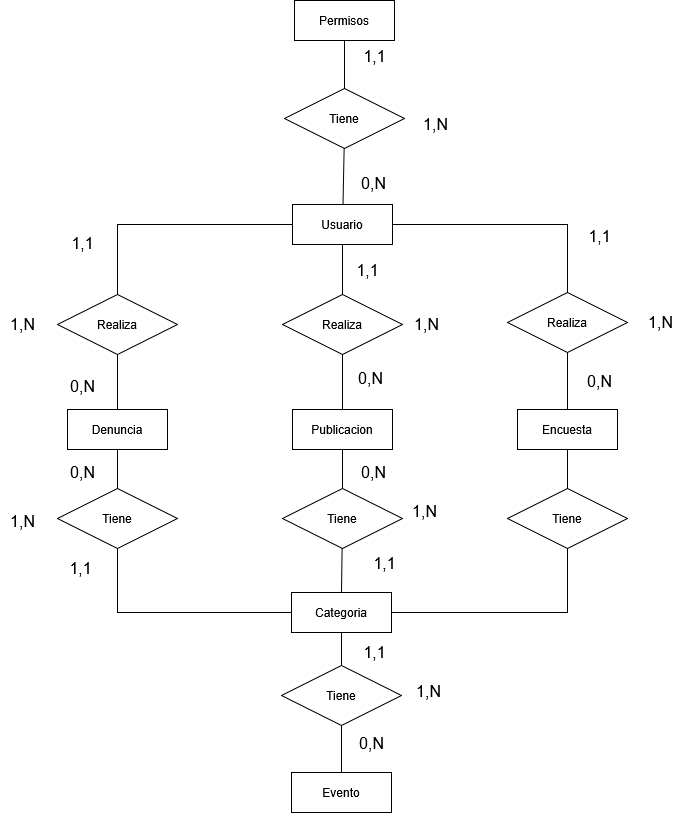

The diagram above was exported from draw.io. Its source (the exported page's mxGraphModel, read from the mxfile embedded in the PNG):
<mxGraphModel dx="2437" dy="1513" grid="0" gridSize="10" guides="1" tooltips="1" connect="1" arrows="1" fold="1" page="0" pageScale="1" pageWidth="827" pageHeight="1169" math="0" shadow="0">
  <root>
    <mxCell id="0" />
    <mxCell id="1" parent="0" />
    <mxCell id="IFZUyWHGjoDO9syIDjHj-3" style="edgeStyle=orthogonalEdgeStyle;rounded=0;orthogonalLoop=1;jettySize=auto;html=1;entryX=0.5;entryY=0;entryDx=0;entryDy=0;endArrow=none;startFill=0;" parent="1" source="Bpbd6qJsoEaYmR1UW6FN-1" target="IFZUyWHGjoDO9syIDjHj-1" edge="1">
      <mxGeometry relative="1" as="geometry" />
    </mxCell>
    <mxCell id="IFZUyWHGjoDO9syIDjHj-5" style="edgeStyle=orthogonalEdgeStyle;rounded=0;orthogonalLoop=1;jettySize=auto;html=1;exitX=0;exitY=0.5;exitDx=0;exitDy=0;endArrow=none;startFill=0;" parent="1" source="Bpbd6qJsoEaYmR1UW6FN-1" target="IFZUyWHGjoDO9syIDjHj-2" edge="1">
      <mxGeometry relative="1" as="geometry" />
    </mxCell>
    <mxCell id="Bpbd6qJsoEaYmR1UW6FN-1" value="&lt;div&gt;Usuario&lt;/div&gt;" style="whiteSpace=wrap;html=1;align=center;" parent="1" vertex="1">
      <mxGeometry x="254" y="-24" width="100" height="40" as="geometry" />
    </mxCell>
    <mxCell id="Bpbd6qJsoEaYmR1UW6FN-10" style="edgeStyle=none;curved=1;rounded=0;orthogonalLoop=1;jettySize=auto;html=1;exitX=0.5;exitY=1;exitDx=0;exitDy=0;fontSize=12;startSize=8;endSize=8;endArrow=none;startFill=0;" parent="1" source="Bpbd6qJsoEaYmR1UW6FN-2" target="Bpbd6qJsoEaYmR1UW6FN-9" edge="1">
      <mxGeometry relative="1" as="geometry" />
    </mxCell>
    <mxCell id="Bpbd6qJsoEaYmR1UW6FN-2" value="Permisos" style="whiteSpace=wrap;html=1;align=center;" parent="1" vertex="1">
      <mxGeometry x="256" y="-228" width="100" height="40" as="geometry" />
    </mxCell>
    <mxCell id="IFZUyWHGjoDO9syIDjHj-26" style="edgeStyle=orthogonalEdgeStyle;rounded=0;orthogonalLoop=1;jettySize=auto;html=1;exitX=0.5;exitY=1;exitDx=0;exitDy=0;entryX=0.5;entryY=0;entryDx=0;entryDy=0;endArrow=none;startFill=0;" parent="1" source="Bpbd6qJsoEaYmR1UW6FN-3" target="IFZUyWHGjoDO9syIDjHj-25" edge="1">
      <mxGeometry relative="1" as="geometry" />
    </mxCell>
    <mxCell id="Bpbd6qJsoEaYmR1UW6FN-3" value="Categoria" style="whiteSpace=wrap;html=1;align=center;" parent="1" vertex="1">
      <mxGeometry x="253" y="364" width="100" height="40" as="geometry" />
    </mxCell>
    <mxCell id="Bpbd6qJsoEaYmR1UW6FN-4" value="Publicacion" style="whiteSpace=wrap;html=1;align=center;" parent="1" vertex="1">
      <mxGeometry x="254" y="181" width="100" height="40" as="geometry" />
    </mxCell>
    <mxCell id="IFZUyWHGjoDO9syIDjHj-17" style="edgeStyle=orthogonalEdgeStyle;rounded=0;orthogonalLoop=1;jettySize=auto;html=1;exitX=0.5;exitY=1;exitDx=0;exitDy=0;entryX=0.5;entryY=0;entryDx=0;entryDy=0;endArrow=none;startFill=0;" parent="1" source="Bpbd6qJsoEaYmR1UW6FN-5" target="IFZUyWHGjoDO9syIDjHj-15" edge="1">
      <mxGeometry relative="1" as="geometry" />
    </mxCell>
    <mxCell id="Bpbd6qJsoEaYmR1UW6FN-5" value="&lt;div&gt;Denuncia&lt;/div&gt;" style="whiteSpace=wrap;html=1;align=center;" parent="1" vertex="1">
      <mxGeometry x="29" y="181" width="100" height="40" as="geometry" />
    </mxCell>
    <mxCell id="IFZUyWHGjoDO9syIDjHj-22" style="edgeStyle=orthogonalEdgeStyle;rounded=0;orthogonalLoop=1;jettySize=auto;html=1;exitX=0.5;exitY=1;exitDx=0;exitDy=0;entryX=0.5;entryY=0;entryDx=0;entryDy=0;endArrow=none;startFill=0;" parent="1" source="Bpbd6qJsoEaYmR1UW6FN-7" target="IFZUyWHGjoDO9syIDjHj-14" edge="1">
      <mxGeometry relative="1" as="geometry" />
    </mxCell>
    <mxCell id="Bpbd6qJsoEaYmR1UW6FN-7" value="&lt;div&gt;Encuesta&lt;/div&gt;" style="whiteSpace=wrap;html=1;align=center;" parent="1" vertex="1">
      <mxGeometry x="479" y="181" width="100" height="40" as="geometry" />
    </mxCell>
    <mxCell id="Bpbd6qJsoEaYmR1UW6FN-11" style="edgeStyle=none;curved=1;rounded=0;orthogonalLoop=1;jettySize=auto;html=1;exitX=0.5;exitY=1;exitDx=0;exitDy=0;fontSize=12;startSize=8;endSize=8;endArrow=none;startFill=0;" parent="1" target="Bpbd6qJsoEaYmR1UW6FN-1" edge="1">
      <mxGeometry relative="1" as="geometry">
        <mxPoint x="306" y="-103" as="sourcePoint" />
      </mxGeometry>
    </mxCell>
    <mxCell id="Bpbd6qJsoEaYmR1UW6FN-9" value="Tiene" style="shape=rhombus;perimeter=rhombusPerimeter;whiteSpace=wrap;html=1;align=center;" parent="1" vertex="1">
      <mxGeometry x="246" y="-140" width="120" height="60" as="geometry" />
    </mxCell>
    <mxCell id="Bpbd6qJsoEaYmR1UW6FN-13" value="1,N" style="text;html=1;align=center;verticalAlign=middle;resizable=0;points=[];autosize=1;strokeColor=none;fillColor=none;fontSize=16;" parent="1" vertex="1">
      <mxGeometry x="375" y="-119.5" width="43" height="31" as="geometry" />
    </mxCell>
    <mxCell id="Bpbd6qJsoEaYmR1UW6FN-15" style="edgeStyle=none;curved=1;rounded=0;orthogonalLoop=1;jettySize=auto;html=1;exitX=0.5;exitY=0;exitDx=0;exitDy=0;fontSize=12;startSize=8;endSize=8;endArrow=none;startFill=0;entryX=0.5;entryY=1;entryDx=0;entryDy=0;" parent="1" source="Bpbd6qJsoEaYmR1UW6FN-16" target="Bpbd6qJsoEaYmR1UW6FN-1" edge="1">
      <mxGeometry relative="1" as="geometry">
        <mxPoint x="284" y="61" as="targetPoint" />
      </mxGeometry>
    </mxCell>
    <mxCell id="Bpbd6qJsoEaYmR1UW6FN-17" style="edgeStyle=none;curved=1;rounded=0;orthogonalLoop=1;jettySize=auto;html=1;exitX=0.5;exitY=1;exitDx=0;exitDy=0;entryX=0.5;entryY=0;entryDx=0;entryDy=0;fontSize=12;startSize=8;endSize=8;endArrow=none;startFill=0;" parent="1" source="Bpbd6qJsoEaYmR1UW6FN-16" target="Bpbd6qJsoEaYmR1UW6FN-4" edge="1">
      <mxGeometry relative="1" as="geometry" />
    </mxCell>
    <mxCell id="Bpbd6qJsoEaYmR1UW6FN-16" value="Realiza" style="shape=rhombus;perimeter=rhombusPerimeter;whiteSpace=wrap;html=1;align=center;" parent="1" vertex="1">
      <mxGeometry x="244" y="66" width="120" height="60" as="geometry" />
    </mxCell>
    <mxCell id="Bpbd6qJsoEaYmR1UW6FN-18" value="1,N" style="text;html=1;align=center;verticalAlign=middle;resizable=0;points=[];autosize=1;strokeColor=none;fillColor=none;fontSize=16;" parent="1" vertex="1">
      <mxGeometry x="366" y="80.5" width="43" height="31" as="geometry" />
    </mxCell>
    <mxCell id="Bpbd6qJsoEaYmR1UW6FN-23" style="edgeStyle=none;curved=1;rounded=0;orthogonalLoop=1;jettySize=auto;html=1;fontSize=12;startSize=8;endSize=8;endArrow=none;startFill=0;" parent="1" source="Bpbd6qJsoEaYmR1UW6FN-22" target="Bpbd6qJsoEaYmR1UW6FN-4" edge="1">
      <mxGeometry relative="1" as="geometry" />
    </mxCell>
    <mxCell id="Bpbd6qJsoEaYmR1UW6FN-24" style="edgeStyle=none;curved=1;rounded=0;orthogonalLoop=1;jettySize=auto;html=1;entryX=0.5;entryY=0;entryDx=0;entryDy=0;fontSize=12;startSize=8;endSize=8;endArrow=none;startFill=0;" parent="1" source="Bpbd6qJsoEaYmR1UW6FN-22" target="Bpbd6qJsoEaYmR1UW6FN-3" edge="1">
      <mxGeometry relative="1" as="geometry" />
    </mxCell>
    <mxCell id="Bpbd6qJsoEaYmR1UW6FN-22" value="Tiene" style="shape=rhombus;perimeter=rhombusPerimeter;whiteSpace=wrap;html=1;align=center;" parent="1" vertex="1">
      <mxGeometry x="244" y="260" width="120" height="60" as="geometry" />
    </mxCell>
    <mxCell id="Bpbd6qJsoEaYmR1UW6FN-26" value="0,N" style="text;html=1;align=center;verticalAlign=middle;resizable=0;points=[];autosize=1;strokeColor=none;fillColor=none;fontSize=16;" parent="1" vertex="1">
      <mxGeometry x="313" y="-61" width="43" height="31" as="geometry" />
    </mxCell>
    <mxCell id="Bpbd6qJsoEaYmR1UW6FN-27" value="1,1" style="text;html=1;align=center;verticalAlign=middle;resizable=0;points=[];autosize=1;strokeColor=none;fillColor=none;fontSize=16;" parent="1" vertex="1">
      <mxGeometry x="316" y="-188" width="40" height="31" as="geometry" />
    </mxCell>
    <mxCell id="Bpbd6qJsoEaYmR1UW6FN-28" value="1,1" style="text;html=1;align=center;verticalAlign=middle;resizable=0;points=[];autosize=1;strokeColor=none;fillColor=none;fontSize=16;" parent="1" vertex="1">
      <mxGeometry x="309" y="26" width="40" height="31" as="geometry" />
    </mxCell>
    <mxCell id="Bpbd6qJsoEaYmR1UW6FN-29" value="0,N" style="text;html=1;align=center;verticalAlign=middle;resizable=0;points=[];autosize=1;strokeColor=none;fillColor=none;fontSize=16;" parent="1" vertex="1">
      <mxGeometry x="310" y="135" width="43" height="31" as="geometry" />
    </mxCell>
    <mxCell id="Bpbd6qJsoEaYmR1UW6FN-34" style="edgeStyle=none;curved=1;rounded=0;orthogonalLoop=1;jettySize=auto;html=1;exitX=0.5;exitY=1;exitDx=0;exitDy=0;fontSize=12;startSize=8;endSize=8;" parent="1" source="Bpbd6qJsoEaYmR1UW6FN-5" target="Bpbd6qJsoEaYmR1UW6FN-5" edge="1">
      <mxGeometry relative="1" as="geometry" />
    </mxCell>
    <mxCell id="Bpbd6qJsoEaYmR1UW6FN-53" value="0,N" style="text;html=1;align=center;verticalAlign=middle;resizable=0;points=[];autosize=1;strokeColor=none;fillColor=none;fontSize=16;" parent="1" vertex="1">
      <mxGeometry x="313" y="229" width="43" height="31" as="geometry" />
    </mxCell>
    <mxCell id="Bpbd6qJsoEaYmR1UW6FN-54" value="1,1" style="text;html=1;align=center;verticalAlign=middle;resizable=0;points=[];autosize=1;strokeColor=none;fillColor=none;fontSize=16;" parent="1" vertex="1">
      <mxGeometry x="326" y="320" width="40" height="31" as="geometry" />
    </mxCell>
    <mxCell id="Bpbd6qJsoEaYmR1UW6FN-55" value="1,N" style="text;html=1;align=center;verticalAlign=middle;resizable=0;points=[];autosize=1;strokeColor=none;fillColor=none;fontSize=16;" parent="1" vertex="1">
      <mxGeometry x="364" y="268" width="43" height="31" as="geometry" />
    </mxCell>
    <mxCell id="IFZUyWHGjoDO9syIDjHj-4" style="edgeStyle=orthogonalEdgeStyle;rounded=0;orthogonalLoop=1;jettySize=auto;html=1;exitX=0.5;exitY=1;exitDx=0;exitDy=0;entryX=0.5;entryY=0;entryDx=0;entryDy=0;endArrow=none;startFill=0;" parent="1" source="IFZUyWHGjoDO9syIDjHj-1" target="Bpbd6qJsoEaYmR1UW6FN-7" edge="1">
      <mxGeometry relative="1" as="geometry">
        <Array as="points">
          <mxPoint x="529" y="141" />
          <mxPoint x="529" y="141" />
        </Array>
      </mxGeometry>
    </mxCell>
    <mxCell id="IFZUyWHGjoDO9syIDjHj-1" value="Realiza" style="shape=rhombus;perimeter=rhombusPerimeter;whiteSpace=wrap;html=1;align=center;" parent="1" vertex="1">
      <mxGeometry x="469" y="64" width="120" height="60" as="geometry" />
    </mxCell>
    <mxCell id="IFZUyWHGjoDO9syIDjHj-6" style="edgeStyle=orthogonalEdgeStyle;rounded=0;orthogonalLoop=1;jettySize=auto;html=1;exitX=0.5;exitY=1;exitDx=0;exitDy=0;entryX=0.5;entryY=0;entryDx=0;entryDy=0;endArrow=none;startFill=0;" parent="1" source="IFZUyWHGjoDO9syIDjHj-2" target="Bpbd6qJsoEaYmR1UW6FN-5" edge="1">
      <mxGeometry relative="1" as="geometry" />
    </mxCell>
    <mxCell id="IFZUyWHGjoDO9syIDjHj-2" value="Realiza" style="shape=rhombus;perimeter=rhombusPerimeter;whiteSpace=wrap;html=1;align=center;" parent="1" vertex="1">
      <mxGeometry x="19" y="66" width="120" height="60" as="geometry" />
    </mxCell>
    <mxCell id="IFZUyWHGjoDO9syIDjHj-8" value="1,N" style="text;html=1;align=center;verticalAlign=middle;resizable=0;points=[];autosize=1;strokeColor=none;fillColor=none;fontSize=16;" parent="1" vertex="1">
      <mxGeometry x="600" y="78.5" width="43" height="31" as="geometry" />
    </mxCell>
    <mxCell id="IFZUyWHGjoDO9syIDjHj-9" value="1,1" style="text;html=1;align=center;verticalAlign=middle;resizable=0;points=[];autosize=1;strokeColor=none;fillColor=none;fontSize=16;" parent="1" vertex="1">
      <mxGeometry x="541" y="-8" width="40" height="31" as="geometry" />
    </mxCell>
    <mxCell id="IFZUyWHGjoDO9syIDjHj-10" value="0,N" style="text;html=1;align=center;verticalAlign=middle;resizable=0;points=[];autosize=1;strokeColor=none;fillColor=none;fontSize=16;" parent="1" vertex="1">
      <mxGeometry x="539.5" y="137" width="43" height="31" as="geometry" />
    </mxCell>
    <mxCell id="IFZUyWHGjoDO9syIDjHj-11" value="0,N" style="text;html=1;align=center;verticalAlign=middle;resizable=0;points=[];autosize=1;strokeColor=none;fillColor=none;fontSize=16;" parent="1" vertex="1">
      <mxGeometry x="22" y="142" width="43" height="31" as="geometry" />
    </mxCell>
    <mxCell id="IFZUyWHGjoDO9syIDjHj-12" value="1,N" style="text;html=1;align=center;verticalAlign=middle;resizable=0;points=[];autosize=1;strokeColor=none;fillColor=none;fontSize=16;" parent="1" vertex="1">
      <mxGeometry x="-38" y="80.5" width="43" height="31" as="geometry" />
    </mxCell>
    <mxCell id="IFZUyWHGjoDO9syIDjHj-13" value="1,1" style="text;html=1;align=center;verticalAlign=middle;resizable=0;points=[];autosize=1;strokeColor=none;fillColor=none;fontSize=16;" parent="1" vertex="1">
      <mxGeometry x="23.5" width="40" height="31" as="geometry" />
    </mxCell>
    <mxCell id="IFZUyWHGjoDO9syIDjHj-23" style="edgeStyle=orthogonalEdgeStyle;rounded=0;orthogonalLoop=1;jettySize=auto;html=1;exitX=0.5;exitY=1;exitDx=0;exitDy=0;entryX=1;entryY=0.5;entryDx=0;entryDy=0;endArrow=none;startFill=0;" parent="1" source="IFZUyWHGjoDO9syIDjHj-14" target="Bpbd6qJsoEaYmR1UW6FN-3" edge="1">
      <mxGeometry relative="1" as="geometry" />
    </mxCell>
    <mxCell id="IFZUyWHGjoDO9syIDjHj-14" value="Tiene" style="shape=rhombus;perimeter=rhombusPerimeter;whiteSpace=wrap;html=1;align=center;" parent="1" vertex="1">
      <mxGeometry x="469" y="260" width="120" height="60" as="geometry" />
    </mxCell>
    <mxCell id="IFZUyWHGjoDO9syIDjHj-18" style="edgeStyle=orthogonalEdgeStyle;rounded=0;orthogonalLoop=1;jettySize=auto;html=1;entryX=0;entryY=0.5;entryDx=0;entryDy=0;exitX=0.5;exitY=1;exitDx=0;exitDy=0;endArrow=none;startFill=0;" parent="1" source="IFZUyWHGjoDO9syIDjHj-15" target="Bpbd6qJsoEaYmR1UW6FN-3" edge="1">
      <mxGeometry relative="1" as="geometry" />
    </mxCell>
    <mxCell id="IFZUyWHGjoDO9syIDjHj-15" value="Tiene" style="shape=rhombus;perimeter=rhombusPerimeter;whiteSpace=wrap;html=1;align=center;" parent="1" vertex="1">
      <mxGeometry x="19" y="260" width="120" height="60" as="geometry" />
    </mxCell>
    <mxCell id="IFZUyWHGjoDO9syIDjHj-19" value="0,N" style="text;html=1;align=center;verticalAlign=middle;resizable=0;points=[];autosize=1;strokeColor=none;fillColor=none;fontSize=16;" parent="1" vertex="1">
      <mxGeometry x="22" y="229" width="43" height="31" as="geometry" />
    </mxCell>
    <mxCell id="IFZUyWHGjoDO9syIDjHj-20" value="1,1" style="text;html=1;align=center;verticalAlign=middle;resizable=0;points=[];autosize=1;strokeColor=none;fillColor=none;fontSize=16;" parent="1" vertex="1">
      <mxGeometry x="22" y="325" width="40" height="31" as="geometry" />
    </mxCell>
    <mxCell id="IFZUyWHGjoDO9syIDjHj-21" value="1,N" style="text;html=1;align=center;verticalAlign=middle;resizable=0;points=[];autosize=1;strokeColor=none;fillColor=none;fontSize=16;" parent="1" vertex="1">
      <mxGeometry x="-38" y="278" width="43" height="31" as="geometry" />
    </mxCell>
    <mxCell id="IFZUyWHGjoDO9syIDjHj-24" value="Evento" style="whiteSpace=wrap;html=1;align=center;" parent="1" vertex="1">
      <mxGeometry x="253" y="544" width="100" height="40" as="geometry" />
    </mxCell>
    <mxCell id="IFZUyWHGjoDO9syIDjHj-27" style="edgeStyle=orthogonalEdgeStyle;rounded=0;orthogonalLoop=1;jettySize=auto;html=1;exitX=0.5;exitY=1;exitDx=0;exitDy=0;entryX=0.5;entryY=0;entryDx=0;entryDy=0;endArrow=none;startFill=0;" parent="1" source="IFZUyWHGjoDO9syIDjHj-25" target="IFZUyWHGjoDO9syIDjHj-24" edge="1">
      <mxGeometry relative="1" as="geometry" />
    </mxCell>
    <mxCell id="IFZUyWHGjoDO9syIDjHj-25" value="Tiene" style="shape=rhombus;perimeter=rhombusPerimeter;whiteSpace=wrap;html=1;align=center;" parent="1" vertex="1">
      <mxGeometry x="243" y="437" width="120" height="60" as="geometry" />
    </mxCell>
    <mxCell id="IFZUyWHGjoDO9syIDjHj-28" value="1,1" style="text;html=1;align=center;verticalAlign=middle;resizable=0;points=[];autosize=1;strokeColor=none;fillColor=none;fontSize=16;" parent="1" vertex="1">
      <mxGeometry x="316" y="409" width="40" height="31" as="geometry" />
    </mxCell>
    <mxCell id="IFZUyWHGjoDO9syIDjHj-29" value="1,N" style="text;html=1;align=center;verticalAlign=middle;resizable=0;points=[];autosize=1;strokeColor=none;fillColor=none;fontSize=16;" parent="1" vertex="1">
      <mxGeometry x="368" y="448" width="43" height="31" as="geometry" />
    </mxCell>
    <mxCell id="IFZUyWHGjoDO9syIDjHj-30" value="0,N" style="text;html=1;align=center;verticalAlign=middle;resizable=0;points=[];autosize=1;strokeColor=none;fillColor=none;fontSize=16;" parent="1" vertex="1">
      <mxGeometry x="311" y="500" width="43" height="31" as="geometry" />
    </mxCell>
  </root>
</mxGraphModel>